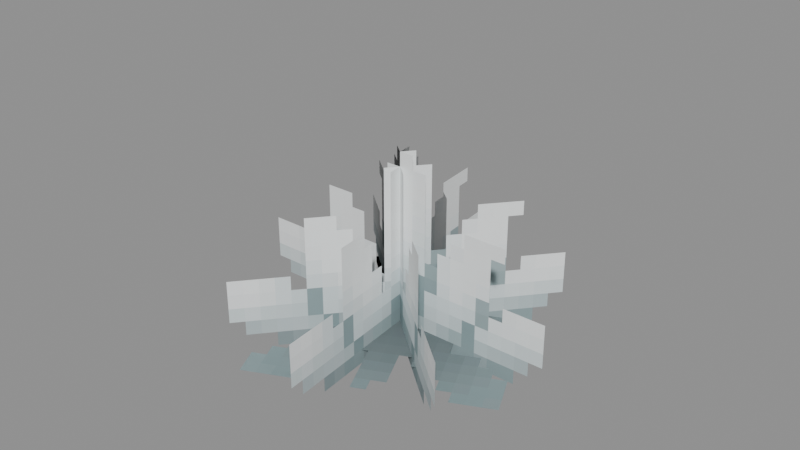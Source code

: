 # Source: Foliage_Cacti_Cacti_Flower_White.blend  (saved by Blender 5.0.119; exported with 4.5.12 LTS)
import bpy
from mathutils import Matrix  # noqa: F401  (used for matrix-valued properties, if any)

bpy.ops.wm.read_factory_settings(use_empty=True)
scene = bpy.context.scene
scene.name = 'Scene'

# ---- collections
col_widgets = bpy.data.collections.new('Widgets'); scene.collection.children.link(col_widgets)
col_widgets.hide_viewport = True

# ---- images (referenced by path relative to the original .blend; pixels are not part of the script)
import os
ASSET_DIR = os.environ.get("B2B_ASSET_DIR", "")  # directory of the original .blend (textures are referenced by path, not embedded)
HERE = os.path.dirname(os.path.abspath(__file__))  # packed textures are extracted next to this script under _unpacked/

def load_image(name, relpath, width, height, colorspace="sRGB"):
    """Load a texture the original file referenced (path relative to the .blend, or extracted next to this script)."""
    p = next((c for c in (os.path.join(HERE, relpath), os.path.join(ASSET_DIR, relpath)) if relpath and os.path.exists(c)), "")
    if p:
        img = bpy.data.images.load(p, check_existing=True)
        img.name = name
    else:  # same state as the original file: an image datablock whose file is absent (Cycles renders it pink)
        img = bpy.data.images.new(name, width, height)
        img.source = "FILE"
        img.filepath = "//" + (relpath or name)
    img.colorspace_settings.name = colorspace
    return img
img_image_0 = load_image('Image_0', '_unpacked/Image_0.9fd53bf7.png', 128, 32, 'sRGB')

# ---- materials (node trees are filled in below, after node groups)
mat_material_0 = bpy.data.materials.new('Material_0')

# ---- material node trees
mat_material_0.use_nodes = True; mat_material_0.node_tree.nodes.clear()
_N = mat_material_0.node_tree.nodes; _L = mat_material_0.node_tree.links
n0 = _N.new('ShaderNodeBsdfPrincipled'); n0.name = 'Principled BSDF'; n0.location = (10, 300)
n0.inputs[2].default_value = 1.0
n1 = _N.new('ShaderNodeOutputMaterial'); n1.name = 'Material Output'; n1.location = (300, 300)
n2 = _N.new('NodeFrame'); n2.name = 'Frame'; n2.location = (0, 0)
n2.label = 'Alpha Clip'
n2.width = 150
n3 = _N.new('ShaderNodeMath'); n3.name = 'Math'; n3.location = (-340, -20)
n3.operation = 'SUBTRACT'
n3.inputs[0].default_value = 1.0
n4 = _N.new('ShaderNodeMath'); n4.name = 'Math.001'; n4.location = (-540, -20)
n4.operation = 'LESS_THAN'
n4.inputs[1].default_value = 0.05
n5 = _N.new('ShaderNodeTexImage'); n5.name = 'Image Texture'; n5.location = (-840, 210)
n5.label = 'BASE COLOR'
n5.image = img_image_0
n5.interpolation = 'Closest'
n5.extension = 'EXTEND'
n3.parent = n2
n4.parent = n2
_L.new(n0.outputs[0], n1.inputs[0])
_L.new(n3.outputs[0], n0.inputs[4])
_L.new(n4.outputs[0], n3.inputs[1])
_L.new(n5.outputs[0], n0.inputs[0])
_L.new(n5.outputs[1], n4.inputs[0])
n1.is_active_output = True

# ---- meshes
me_mesh_0 = bpy.data.meshes.new('Mesh_0')
me_mesh_0.from_pydata([(0.8125, -6.252e-05, 0.5), (0.8125, -1.816e-08, 0.5), (0.8125, -6.252e-05, -0.5), (0.8125, -1.816e-08, -0.5), (-0.8125, 1.816e-08, 0.5), (-0.8125, -6.248e-05, 0.5), (-0.8125, 1.816e-08, -0.5), (-0.8125, -6.248e-05, -0.5), (-0.8125, 1.816e-08, 0.5), (0.8125, -1.816e-08, 0.5), (-0.8125, -6.248e-05, 0.5), (0.8125, -6.252e-05, 0.5), (-0.8125, -6.248e-05, -0.5), (0.8125, -6.252e-05, -0.5), (-0.8125, 1.816e-08, -0.5), (0.8125, -1.816e-08, -0.5), (-0.8125, -6.248e-05, 0.5), (0.8125, -6.252e-05, 0.5), (-0.8125, -6.248e-05, -0.5), (0.8125, -6.252e-05, -0.5), (0.8125, -1.816e-08, 0.5), (-0.8125, 1.816e-08, 0.5), (0.8125, -1.816e-08, -0.5), (-0.8125, 1.816e-08, -0.5), (0.5746, 0.5745, 0.5), (0.5745, 0.5745, 0.5), (0.5746, 0.5745, -0.5), (0.5745, 0.5745, -0.5), (-0.5745, -0.5745, 0.5), (-0.5745, -0.5746, 0.5), (-0.5745, -0.5745, -0.5), (-0.5745, -0.5746, -0.5), (-0.5745, -0.5745, 0.5), (0.5745, 0.5745, 0.5), (-0.5745, -0.5746, 0.5), (0.5746, 0.5745, 0.5), (-0.5745, -0.5746, -0.5), (0.5746, 0.5745, -0.5), (-0.5745, -0.5745, -0.5), (0.5745, 0.5745, -0.5), (-0.5745, -0.5746, 0.5), (0.5746, 0.5745, 0.5), (-0.5745, -0.5746, -0.5), (0.5746, 0.5745, -0.5), (0.5745, 0.5745, 0.5), (-0.5745, -0.5745, 0.5), (0.5745, 0.5745, -0.5), (-0.5745, -0.5745, -0.5), (-0.07088, -0.8094, 0.5), (-0.07081, -0.8094, 0.5), (-0.07088, -0.8094, -0.5), (-0.07081, -0.8094, -0.5), (0.07081, 0.8094, 0.5), (0.07075, 0.8094, 0.5), (0.07081, 0.8094, -0.5), (0.07075, 0.8094, -0.5), (0.07081, 0.8094, 0.5), (-0.07081, -0.8094, 0.5), (0.07075, 0.8094, 0.5), (-0.07088, -0.8094, 0.5), (0.07075, 0.8094, -0.5), (-0.07088, -0.8094, -0.5), (0.07081, 0.8094, -0.5), (-0.07081, -0.8094, -0.5), (0.07075, 0.8094, 0.5), (-0.07088, -0.8094, 0.5), (0.07075, 0.8094, -0.5), (-0.07088, -0.8094, -0.5), (-0.07081, -0.8094, 0.5), (0.07081, 0.8094, 0.5), (-0.07081, -0.8094, -0.5), (0.07081, 0.8094, -0.5), (0.5745, -0.5746, 0.5), (0.5745, -0.5745, 0.5), (0.5745, -0.5746, -0.5), (0.5745, -0.5745, -0.5), (-0.5745, 0.5745, 0.5), (-0.5746, 0.5745, 0.5), (-0.5745, 0.5745, -0.5), (-0.5746, 0.5745, -0.5), (-0.5745, 0.5745, 0.5), (0.5745, -0.5745, 0.5), (-0.5746, 0.5745, 0.5), (0.5745, -0.5746, 0.5), (-0.5746, 0.5745, -0.5), (0.5745, -0.5746, -0.5), (-0.5745, 0.5745, -0.5), (0.5745, -0.5745, -0.5), (-0.5746, 0.5745, 0.5), (0.5745, -0.5746, 0.5), (-0.5746, 0.5745, -0.5), (0.5745, -0.5746, -0.5), (0.5745, -0.5745, 0.5), (-0.5745, 0.5745, 0.5), (0.5745, -0.5745, -0.5), (-0.5745, 0.5745, -0.5), (0.6409, -0.2988, -0.4376), (0.6409, -0.2988, -0.4375), (0.2988, 0.6409, -0.4376), (0.2988, 0.6409, -0.4375), (-0.2988, -0.6409, -0.4375), (-0.2988, -0.6409, -0.4376), (-0.6409, 0.2988, -0.4375), (-0.6409, 0.2988, -0.4376), (-0.2988, -0.6409, -0.4375), (0.6409, -0.2988, -0.4375), (-0.2988, -0.6409, -0.4376), (0.6409, -0.2988, -0.4376), (-0.6409, 0.2988, -0.4376), (0.2988, 0.6409, -0.4376), (-0.6409, 0.2988, -0.4375), (0.2988, 0.6409, -0.4375), (-0.2988, -0.6409, -0.4376), (0.6409, -0.2988, -0.4376), (-0.6409, 0.2988, -0.4376), (0.2988, 0.6409, -0.4376), (0.6409, -0.2988, -0.4375), (-0.2988, -0.6409, -0.4375), (0.2988, 0.6409, -0.4375), (-0.6409, 0.2988, -0.4375)], [], [(0, 2, 1), (2, 3, 1), (4, 6, 5), (6, 7, 5), (8, 10, 9), (10, 11, 9), (12, 14, 13), (14, 15, 13), (16, 18, 17), (18, 19, 17), (20, 22, 21), (22, 23, 21), (24, 26, 25), (26, 27, 25), (28, 30, 29), (30, 31, 29), (32, 34, 33), (34, 35, 33), (36, 38, 37), (38, 39, 37), (40, 42, 41), (42, 43, 41), (44, 46, 45), (46, 47, 45), (48, 50, 49), (50, 51, 49), (52, 54, 53), (54, 55, 53), (56, 58, 57), (58, 59, 57), (60, 62, 61), (62, 63, 61), (64, 66, 65), (66, 67, 65), (68, 70, 69), (70, 71, 69), (72, 74, 73), (74, 75, 73), (76, 78, 77), (78, 79, 77), (80, 82, 81), (82, 83, 81), (84, 86, 85), (86, 87, 85), (88, 90, 89), (90, 91, 89), (92, 94, 93), (94, 95, 93), (96, 98, 97), (98, 99, 97), (100, 102, 101), (102, 103, 101), (104, 106, 105), (106, 107, 105), (108, 110, 109), (110, 111, 109), (112, 114, 113), (114, 115, 113), (116, 118, 117), (118, 119, 117)])
me_mesh_0.polygons.foreach_set('use_smooth', [0, 0, 0, 0, 0, 0, 0, 0, 0, 0, 0, 0, 0, 1, 1, 1, 0, 1, 1, 0, 0, 0, 0, 0, 0, 0, 0, 0, 0, 1, 0, 1, 0, 0, 0, 0, 1, 1, 0, 1, 0, 1, 1, 1, 0, 0, 0, 0, 0, 0, 0, 0, 1, 1, 0, 0, 0, 0, 0, 0])
_uv = me_mesh_0.uv_layers.new(name='UVMap')
_uv.uv.foreach_set('vector', [0.0, 1.0, 0.0, 1.0, 0.0, 1.0, 0.0, 1.0, 0.0, 1.0, 0.0, 1.0, 0.0, 1.0, 0.0, 1.0, 0.0, 1.0, 0.0, 1.0, 0.0, 1.0, 0.0, 1.0, 0.0, 1.0, 0.0, 1.0, 0.0, 1.0, 0.0, 1.0, 0.0, 1.0, 0.0, 1.0, 0.0, 1.0, 0.0, 1.0, 0.0, 1.0, 0.0, 1.0, 0.0, 1.0, 0.0, 1.0, 0.4062, 1.0, 0.4062, 0.5, 0.6094, 1.0, 0.4062, 0.5, 0.6094, 0.5, 0.6094, 1.0, 0.0, 1.0, 0.0, 1.0, 0.0, 1.0, 0.0, 1.0, 0.0, 1.0, 0.0, 1.0, 0.0, 1.0, 0.0, 1.0, 0.0, 1.0, 0.0, 1.0, 0.0, 1.0, 0.0, 1.0, 0.0, 1.0, 0.0, 1.0, 0.0, 1.0, 0.0, 1.0, 0.0, 1.0, 0.0, 1.0, 0.0, 1.0, 0.0, 1.0, 0.0, 1.0, 0.0, 1.0, 0.0, 1.0, 0.0, 1.0, 0.0, 1.0, 0.0, 1.0, 0.0, 1.0, 0.0, 1.0, 0.0, 1.0, 0.0, 1.0, 0.4062, 1.0, 0.4062, 0.5, 0.6094, 1.0, 0.4062, 0.5, 0.6094, 0.5, 0.6094, 1.0, 0.0, 1.0, 0.0, 1.0, 0.0, 1.0, 0.0, 1.0, 0.0, 1.0, 0.0, 1.0, 0.0, 1.0, 0.0, 1.0, 0.0, 1.0, 0.0, 1.0, 0.0, 1.0, 0.0, 1.0, 0.0, 1.0, 0.0, 1.0, 0.0, 1.0, 0.0, 1.0, 0.0, 1.0, 0.0, 1.0, 0.0, 1.0, 0.0, 1.0, 0.0, 1.0, 0.0, 1.0, 0.0, 1.0, 0.0, 1.0, 0.0, 1.0, 0.0, 1.0, 0.0, 1.0, 0.0, 1.0, 0.0, 1.0, 0.0, 1.0, 0.4062, 1.0, 0.4062, 0.5, 0.6094, 1.0, 0.4062, 0.5, 0.6094, 0.5, 0.6094, 1.0, 0.0, 1.0, 0.0, 1.0, 0.0, 1.0, 0.0, 1.0, 0.0, 1.0, 0.0, 1.0, 0.0, 1.0, 0.0, 1.0, 0.0, 1.0, 0.0, 1.0, 0.0, 1.0, 0.0, 1.0, 0.0, 1.0, 0.0, 1.0, 0.0, 1.0, 0.0, 1.0, 0.0, 1.0, 0.0, 1.0, 0.0, 1.0, 0.0, 1.0, 0.0, 1.0, 0.0, 1.0, 0.0, 1.0, 0.0, 1.0, 0.0, 1.0, 0.0, 1.0, 0.0, 1.0, 0.0, 1.0, 0.0, 1.0, 0.0, 1.0, 0.4062, 1.0, 0.4062, 0.5, 0.6094, 1.0, 0.4062, 0.5, 0.6094, 0.5, 0.6094, 1.0, 0.0, 1.0, 0.0, 1.0, 0.0, 1.0, 0.0, 1.0, 0.0, 1.0, 0.0, 1.0, 0.0, 1.0, 0.0, 1.0, 0.0, 1.0, 0.0, 1.0, 0.0, 1.0, 0.0, 1.0, 0.0, 1.0, 0.0, 1.0, 0.0, 1.0, 0.0, 1.0, 0.0, 1.0, 0.0, 1.0, 0.0, 1.0, 0.0, 1.0, 0.0, 1.0, 0.0, 1.0, 0.0, 1.0, 0.0, 1.0, 0.0, 1.0, 0.0, 1.0, 0.0, 1.0, 0.0, 1.0, 0.0, 1.0, 0.0, 1.0, 0.4062, 0.5, 0.4062, 0.0, 0.5312, 0.5, 0.4062, 0.0, 0.5312, 0.0, 0.5312, 0.5, 0.0, 1.0, 0.0, 1.0, 0.0, 1.0, 0.0, 1.0, 0.0, 1.0, 0.0, 1.0])
me_mesh_0.materials.append(mat_material_0)
me_mesh_0.update()
me_mesh_0.normals_split_custom_set([tuple(v) for v in zip(*[iter([1.0, 0.0, 0.0, 1.0, 0.0, 0.0, 1.0, 0.0, 0.0, 1.0, 0.0, 0.0, 1.0, 0.0, 0.0, 1.0, 0.0, 0.0, -1.0, 0.0, 0.0, -1.0, 0.0, 0.0, -1.0, 0.0, 0.0, -1.0, 0.0, 0.0, -1.0, 0.0, 0.0, -1.0, 0.0, 0.0, 0.0, 0.0, 1.0, 0.0, 0.0, 1.0, 0.0, 0.0, 1.0, 0.0, 0.0, 1.0, 0.0, 0.0, 1.0, 0.0, 0.0, 1.0, 0.0, 0.0, -1.0, 0.0, 0.0, -1.0, 0.0, 0.0, -1.0, 0.0, 0.0, -1.0, 0.0, 0.0, -1.0, 0.0, 0.0, -1.0, -2.235e-08, -1.0, 0.0, -2.235e-08, -1.0, 0.0, -2.235e-08, -1.0, 0.0, -2.235e-08, -1.0, 0.0, -2.235e-08, -1.0, 0.0, -2.235e-08, -1.0, 0.0, 2.235e-08, 1.0, 0.0, 2.235e-08, 1.0, 0.0, 2.235e-08, 1.0, 0.0, 2.235e-08, 1.0, 0.0, 2.235e-08, 1.0, 0.0, 2.235e-08, 1.0, 0.0, 0.7071, 0.7071, 0.0, 0.7071, 0.7071, 0.0, 0.7071, 0.7071, 0.0, 0.7071, 0.7071, 0.0, 0.7071, 0.7071, 6.441e-08, 0.7071, 0.7071, -1.951e-08, -0.707, -0.7072, -2.761e-08, -0.707, -0.7072, 2.748e-08, -0.707, -0.7072, 0.0, -0.707, -0.7072, 2.748e-08, -0.707, -0.7072, -2.515e-11, -0.707, -0.7072, 0.0, 0.0, 0.0, 1.0, 0.0, 0.0, 1.0, 0.0, 0.0, 1.0, -2.255e-05, -2.718e-08, 1.0, -2.377e-05, 2.503e-08, 1.0, -2.316e-05, -4.075e-09, 1.0, -2.316e-05, -7.567e-09, -1.0, -2.255e-05, -4.82e-08, -1.0, -2.377e-05, -1.375e-07, -1.0, 0.0, 0.0, -1.0, 0.0, 0.0, -1.0, 0.0, 0.0, -1.0, 0.7071, -0.7071, 0.0, 0.7071, -0.7071, 0.0, 0.7071, -0.7071, 0.0, 0.7071, -0.7071, 0.0, 0.7071, -0.7071, 0.0, 0.7071, -0.7071, 0.0, -0.7071, 0.7071, 0.0, -0.7071, 0.7071, 0.0, -0.7071, 0.7071, 0.0, -0.7071, 0.7071, 0.0, -0.7071, 0.7071, 0.0, -0.7071, 0.7071, 0.0, -0.08679, -0.9962, 0.0, -0.08679, -0.9962, 0.0, -0.08679, -0.9962, 0.0, -0.08679, -0.9962, 0.0, -0.08679, -0.9962, 0.0, -0.08679, -0.9962, 0.0, 0.08679, 0.9962, 0.0, 0.08679, 0.9962, 0.0, 0.08679, 0.9962, 0.0, 0.08711, 0.9962, -1.821e-08, 0.08711, 0.9962, -1.467e-11, 0.08711, 0.9962, -2.735e-08, 0.0, 0.0, 1.0, 0.0, 0.0, 1.0, 0.0, 0.0, 1.0, 8.417e-05, 1.97e-08, 1.0, 8.433e-05, -7.651e-09, 1.0, 8.408e-05, -4.694e-08, 1.0, 0.0, 0.0, -1.0, 0.0, 0.0, -1.0, 0.0, 0.0, -1.0, 8.417e-05, 1.951e-08, -1.0, 8.408e-05, 3.219e-08, -1.0, 8.433e-05, -4.161e-08, -1.0, -0.9962, 0.08716, 0.0, -0.9962, 0.08716, 0.0, -0.9962, 0.08716, 0.0, -0.9962, 0.08716, 0.0, -0.9962, 0.08716, 0.0, -0.9962, 0.08716, 0.0, 0.9962, -0.08716, 0.0, 0.9962, -0.08716, 0.0, 0.9962, -0.08716, 0.0, 0.9962, -0.08716, 0.0, 0.9962, -0.08716, 0.0, 0.9962, -0.08716, 0.0, 0.7071, -0.7071, 2.934e-11, 0.7071, -0.7071, 0.0, 0.7071, -0.7071, -3.206e-08, 0.7071, -0.7071, 0.0, 0.7071, -0.7071, 3.221e-08, 0.7071, -0.7071, -3.206e-08, -0.7071, 0.7071, 0.0, -0.7071, 0.7071, 0.0, -0.7071, 0.7071, 0.0, -0.7071, 0.7071, -7.543e-08, -0.7071, 0.7071, -6.078e-11, -0.7071, 0.7071, -1.133e-07, 0.0, 0.0, 1.0, 0.0, 0.0, 1.0, 0.0, 0.0, 1.0, -0.0001073, 1.153e-08, 1.0, -0.0001075, -5.115e-08, 1.0, -0.0001076, 2.021e-08, 1.0, 2.541e-05, -2.637e-08, -1.0, -2.257e-05, 1.013e-07, -1.0, -8.436e-05, -5.122e-09, -1.0, -2.257e-05, 1.013e-07, -1.0, 1.143e-05, 1.502e-08, -1.0, -8.436e-05, -5.122e-09, -1.0, -0.7071, -0.7071, 0.0, -0.7071, -0.7071, 0.0, -0.7071, -0.7071, 0.0, -0.7071, -0.7071, 0.0, -0.7071, -0.7071, 0.0, -0.7071, -0.7071, 0.0, 0.7071, 0.7071, 0.0, 0.7071, 0.7071, 0.0, 0.7071, 0.7071, 0.0, 0.7071, 0.7071, 0.0, 0.7071, 0.7071, 0.0, 0.7071, 0.7071, 0.0, 0.9396, 0.3424, 0.0, 0.9396, 0.3424, 0.0, 0.9396, 0.3424, 0.0, 0.9398, 0.3418, 0.0, 0.9398, 0.3418, 0.0, 0.9398, 0.3418, 0.0, -0.9397, -0.3421, 0.0, -0.9397, -0.3421, 0.0, -0.9397, -0.3421, 0.0, -0.9397, -0.3421, 0.0, -0.9397, -0.3421, 0.0, -0.9397, -0.3421, 0.0, 0.342, -0.9397, -6.861e-12, 0.342, -0.9397, 6.859e-11, 0.342, -0.9397, -4.001e-11, 0.342, -0.9397, 6.859e-11, 0.3419, -0.9397, 4.587e-08, 0.342, -0.9397, -4.001e-11, -0.3419, 0.9397, 0.0, -0.3419, 0.9397, 0.0, -0.3419, 0.9397, 0.0, -0.3419, 0.9397, 0.0, -0.3419, 0.9397, 0.0, -0.3419, 0.9397, 0.0, 5.96e-08, -1.524e-08, -1.0, 5.96e-08, -1.524e-08, -1.0, 5.96e-08, -1.524e-08, -1.0, 1.788e-07, -1.524e-08, -1.0, 1.788e-07, -1.524e-08, -1.0, 1.788e-07, -1.524e-08, -1.0, -1.192e-07, 1.524e-08, 1.0, -1.192e-07, 1.524e-08, 1.0, -1.192e-07, 1.524e-08, 1.0, -1.788e-07, 1.524e-08, 1.0, -1.788e-07, 1.524e-08, 1.0, -1.788e-07, 1.524e-08, 1.0])] * 3)])
me_plane = bpy.data.meshes.new('Plane')
me_plane.from_pydata([(-1.0, -6.123e-17, -1.0), (1.0, -6.123e-17, -1.0), (-1.0, 6.123e-17, 1.0), (1.0, 6.123e-17, 1.0)], [], [(0, 1, 3, 2)])
_uv = me_plane.uv_layers.new(name='UVMap')
_uv.uv.foreach_set('vector', [0.0, 0.0, 1.0, 0.0, 1.0, 1.0, 0.0, 1.0])
me_plane.update()
me_cube = bpy.data.meshes.new('Cube')
me_cube.from_pydata([(-0.07088, -0.5, -0.8094), (-0.07088, -0.5, 0.8094), (-0.07088, 0.5, -0.8094), (-0.07088, 0.5, 0.8094), (0.07081, -0.5, -0.8094), (0.07081, -0.5, 0.8094), (0.07081, 0.5, -0.8094), (0.07081, 0.5, 0.8094)], [], [(0, 1, 3, 2), (2, 3, 7, 6), (6, 7, 5, 4), (4, 5, 1, 0), (2, 6, 4, 0), (7, 3, 1, 5)])
_uv = me_cube.uv_layers.new(name='UVMap')
_uv.uv.foreach_set('vector', [0.375, 0.0, 0.625, 0.0, 0.625, 0.25, 0.375, 0.25, 0.375, 0.25, 0.625, 0.25, 0.625, 0.5, 0.375, 0.5, 0.375, 0.5, 0.625, 0.5, 0.625, 0.75, 0.375, 0.75, 0.375, 0.75, 0.625, 0.75, 0.625, 1.0, 0.375, 1.0, 0.125, 0.5, 0.375, 0.5, 0.375, 0.75, 0.125, 0.75, 0.625, 0.5, 0.875, 0.5, 0.875, 0.75, 0.625, 0.75])
me_cube.update()
me_cube_001 = bpy.data.meshes.new('Cube.001')
me_cube_001.from_pydata([(-0.07088, -0.5, -0.8094), (-0.07088, -0.5, 0.8094), (-0.07088, 0.5, -0.8094), (-0.07088, 0.5, 0.8094), (0.07081, -0.5, -0.8094), (0.07081, -0.5, 0.8094), (0.07081, 0.5, -0.8094), (0.07081, 0.5, 0.8094)], [], [(0, 1, 3, 2), (2, 3, 7, 6), (6, 7, 5, 4), (4, 5, 1, 0), (2, 6, 4, 0), (7, 3, 1, 5)])
_uv = me_cube_001.uv_layers.new(name='UVMap')
_uv.uv.foreach_set('vector', [0.375, 0.0, 0.625, 0.0, 0.625, 0.25, 0.375, 0.25, 0.375, 0.25, 0.625, 0.25, 0.625, 0.5, 0.375, 0.5, 0.375, 0.5, 0.625, 0.5, 0.625, 0.75, 0.375, 0.75, 0.375, 0.75, 0.625, 0.75, 0.625, 1.0, 0.375, 1.0, 0.125, 0.5, 0.375, 0.5, 0.375, 0.75, 0.125, 0.75, 0.625, 0.5, 0.875, 0.5, 0.875, 0.75, 0.625, 0.75])
me_cube_001.update()
me_cube_002 = bpy.data.meshes.new('Cube.002')
me_cube_002.from_pydata([(-0.07088, -0.5, -0.8094), (-0.07088, -0.5, 0.8094), (-0.07088, 0.5, -0.8094), (-0.07088, 0.5, 0.8094), (0.07081, -0.5, -0.8094), (0.07081, -0.5, 0.8094), (0.07081, 0.5, -0.8094), (0.07081, 0.5, 0.8094)], [], [(0, 1, 3, 2), (2, 3, 7, 6), (6, 7, 5, 4), (4, 5, 1, 0), (2, 6, 4, 0), (7, 3, 1, 5)])
_uv = me_cube_002.uv_layers.new(name='UVMap')
_uv.uv.foreach_set('vector', [0.375, 0.0, 0.625, 0.0, 0.625, 0.25, 0.375, 0.25, 0.375, 0.25, 0.625, 0.25, 0.625, 0.5, 0.375, 0.5, 0.375, 0.5, 0.625, 0.5, 0.625, 0.75, 0.375, 0.75, 0.375, 0.75, 0.625, 0.75, 0.625, 1.0, 0.375, 1.0, 0.125, 0.5, 0.375, 0.5, 0.375, 0.75, 0.125, 0.75, 0.625, 0.5, 0.875, 0.5, 0.875, 0.75, 0.625, 0.75])
me_cube_002.update()
me_cube_003 = bpy.data.meshes.new('Cube.003')
me_cube_003.from_pydata([(-0.5417, -0.5417, -1.658e-07), (-0.5417, -0.5417, 6.272e-05), (-0.5417, 0.5417, -1.658e-07), (-0.5417, 0.5417, 6.272e-05), (0.5417, -0.5417, -1.658e-07), (0.5417, -0.5417, 6.272e-05), (0.5417, 0.5417, -1.658e-07), (0.5417, 0.5417, 6.272e-05)], [], [(0, 1, 3, 2), (2, 3, 7, 6), (6, 7, 5, 4), (4, 5, 1, 0), (2, 6, 4, 0), (7, 3, 1, 5)])
_uv = me_cube_003.uv_layers.new(name='UVMap')
_uv.uv.foreach_set('vector', [0.375, 0.0, 0.625, 0.0, 0.625, 0.25, 0.375, 0.25, 0.375, 0.25, 0.625, 0.25, 0.625, 0.5, 0.375, 0.5, 0.375, 0.5, 0.625, 0.5, 0.625, 0.75, 0.375, 0.75, 0.375, 0.75, 0.625, 0.75, 0.625, 1.0, 0.375, 1.0, 0.125, 0.5, 0.375, 0.5, 0.375, 0.75, 0.125, 0.75, 0.625, 0.5, 0.875, 0.5, 0.875, 0.75, 0.625, 0.75])
me_cube_003.update()
arm_armature = bpy.data.armatures.new('Armature')  # bones are not reproduced

# ---- objects
ob_decorative_flower = bpy.data.objects.new('Decorative Flower', arm_armature)
ob_mesh_0 = bpy.data.objects.new('Mesh_0', me_mesh_0)
ob_wgt_decorative_flower = bpy.data.objects.new('WGT-Decorative Flower', me_plane)
ob_wgt_node = bpy.data.objects.new('WGT-Node', me_cube)
ob_wgt_node_001 = bpy.data.objects.new('WGT-Node.001', me_cube_001)
ob_wgt_node_002 = bpy.data.objects.new('WGT-Node.002', me_cube_002)
ob_wgt_node_003 = bpy.data.objects.new('WGT-Node.003', me_cube_003)

# ---- transforms, parenting, visibility, modifiers, constraints
ob_decorative_flower.location = (0.0, 0.0, 0.5)
ob_decorative_flower.rotation_mode = 'QUATERNION'
ob_decorative_flower.rotation_quaternion = (0.6756, 3.777e-18, -3.777e-18, 0.7373)
ob_decorative_flower.show_in_front = True
ob_mesh_0.parent = ob_decorative_flower
ob_mesh_0.location = (0.0, 0.0, 0.0)
ob_mesh_0.rotation_mode = 'QUATERNION'
ob_mesh_0.rotation_quaternion = (1.0, 0.0, 0.0, 0.0)
_vg = ob_mesh_0.vertex_groups.new(name='Decorative Flower')
_vg.add([0, 1, 2, 3, 4, 5, 6, 7, 8, 9, 10, 11, 12, 13, 14, 15, 16, 17, 18, 19, 20, 21, 22, 23], 1.0, 'REPLACE')
_vg = ob_mesh_0.vertex_groups.new(name='Node')
_vg.add([24, 25, 26, 27, 28, 29, 30, 31, 32, 33, 34, 35, 36, 37, 38, 39, 40, 41, 42, 43, 44, 45, 46, 47], 1.0, 'REPLACE')
_vg = ob_mesh_0.vertex_groups.new(name='Node.001')
_vg.add([48, 49, 50, 51, 52, 53, 54, 55, 56, 57, 58, 59, 60, 61, 62, 63, 64, 65, 66, 67, 68, 69, 70, 71], 1.0, 'REPLACE')
_vg = ob_mesh_0.vertex_groups.new(name='Node.002')
_vg.add([72, 73, 74, 75, 76, 77, 78, 79, 80, 81, 82, 83, 84, 85, 86, 87, 88, 89, 90, 91, 92, 93, 94, 95], 1.0, 'REPLACE')
_vg = ob_mesh_0.vertex_groups.new(name='Node.003')
_vg.add([96, 97, 98, 99, 100, 101, 102, 103, 104, 105, 106, 107, 108, 109, 110, 111, 112, 113, 114, 115, 116, 117, 118, 119], 1.0, 'REPLACE')
_m = ob_mesh_0.modifiers.new('Armature', 'ARMATURE')
_m.object = ob_decorative_flower
ob_wgt_decorative_flower.location = (0.0, 0.0, 0.0)
ob_wgt_decorative_flower.hide_render = True
ob_wgt_node.location = (0.0, 0.0, 0.0)
ob_wgt_node.hide_render = True
ob_wgt_node_001.location = (0.0, 0.0, 0.0)
ob_wgt_node_001.hide_render = True
ob_wgt_node_002.location = (0.0, 0.0, 0.0)
ob_wgt_node_002.hide_render = True
ob_wgt_node_003.location = (0.0, 0.0, 0.0)
ob_wgt_node_003.hide_render = True

# ---- collection membership
scene.collection.objects.link(ob_decorative_flower)
scene.collection.objects.link(ob_mesh_0)
col_widgets.objects.link(ob_wgt_decorative_flower)
col_widgets.objects.link(ob_wgt_node)
col_widgets.objects.link(ob_wgt_node_001)
col_widgets.objects.link(ob_wgt_node_002)
col_widgets.objects.link(ob_wgt_node_003)

# ---- scene / render settings (as saved in the file)
scene.frame_start = 1; scene.frame_end = 250; scene.frame_set(1)
scene.render.engine = 'BLENDER_EEVEE_NEXT'
scene.render.bake_bias = 0.0
scene.render.bake_samples = 0
scene.cycles.sampling_pattern = 'TABULATED_SOBOL'
scene.eevee.use_volume_custom_range = False
bpy.context.view_layer.update()

# ---- added for rendering (the .blend has no active camera and no usable light): camera, sun + grey world if the file has none
cam_auto = bpy.data.cameras.new('AutoCamera')
cam_auto.lens = 50.0
cam_auto.sensor_width = 36.0
cam_auto.clip_end = 1000.0
ob_auto_camera = bpy.data.objects.new('AutoCamera', cam_auto)
scene.collection.objects.link(ob_auto_camera)
ob_auto_camera.location = (2.47829, -2.97395, 2.48263)
ob_auto_camera.rotation_euler = (1.09748, -7.21219e-08, 0.694738)
scene.camera = ob_auto_camera
light_auto_sun = bpy.data.lights.new('AutoSun', 'SUN')
light_auto_sun.energy = 3.0
light_auto_sun.angle = 0.0523599
ob_auto_sun = bpy.data.objects.new('AutoSun', light_auto_sun)
scene.collection.objects.link(ob_auto_sun)
ob_auto_sun.rotation_euler = (0.872665, 0.174533, 0.523599)
if scene.world is None:
    world_auto = bpy.data.worlds.new('AutoWorld')
    world_auto.color = (0.3, 0.3, 0.3)
    scene.world = world_auto
bpy.context.view_layer.update()
